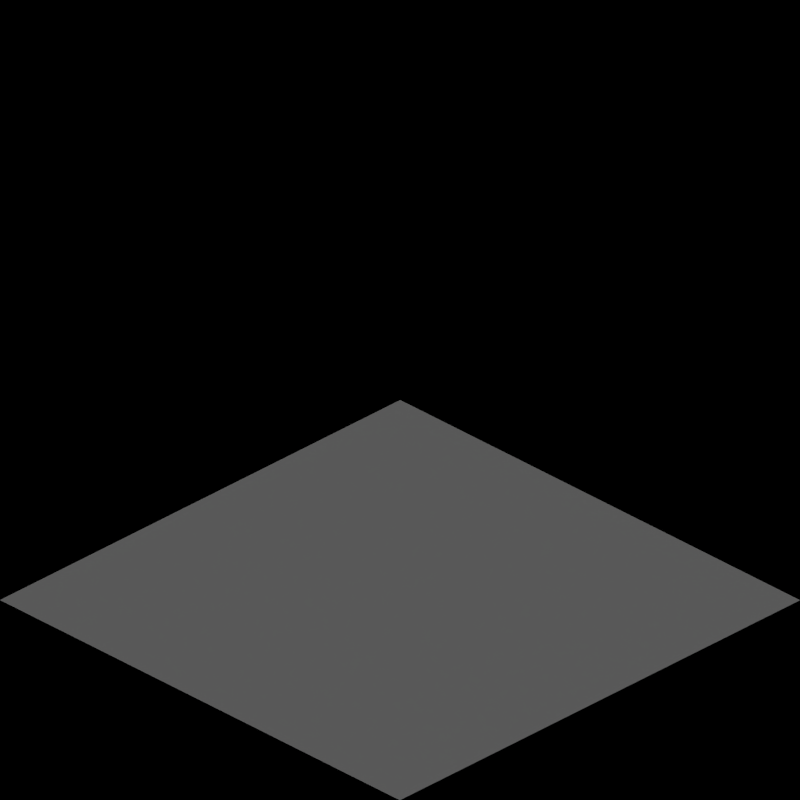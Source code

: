 # Source: terrain_concretetoyland.blend  (saved by Blender 2.63.0; exported with 4.5.12 LTS)
import bpy
from mathutils import Matrix  # noqa: F401  (used for matrix-valued properties, if any)

bpy.ops.wm.read_factory_settings(use_empty=True)
scene = bpy.context.scene
scene.name = 'Scene'

# ---- collections
col_collection_1 = bpy.data.collections.new('Collection 1'); scene.collection.children.link(col_collection_1)

# ---- materials (node trees are filled in below, after node groups)
mat_concrete_toylandpaving = bpy.data.materials.new('Concrete_ToylandPaving')

# ---- material node trees

# ---- world
world_world = bpy.data.worlds.new('World'); scene.world = world_world
world_world.color = (0.0, 0.0, 0.0)
world_world.use_sun_shadow = False
world_world.sun_shadow_jitter_overblur = 0.0
world_world.cycles.sampling_method = 'MANUAL'
world_world.cycles.sample_map_resolution = 256
world_world.light_settings.ao_factor = 0.5

# ---- cameras
cam_camera = bpy.data.cameras.new('Camera')
cam_camera.type = 'ORTHO'
cam_camera.clip_end = 100.0
cam_camera.lens = 35.0
cam_camera.sensor_width = 32.0
cam_camera.sensor_height = 18.0
cam_camera.ortho_scale = 2.828
cam_camera.dof.focus_distance = 0.0
cam_camera.dof.aperture_fstop = 128.0

# ---- lights
light_lamp = bpy.data.lights.new('Lamp', 'SUN')
light_lamp.transmission_factor = 0.0
light_lamp.cutoff_distance = 30.0
light_lamp.angle = 1.571
light_lamp.energy = 1.0
light_lamp.shadow_buffer_clip_start = 1.001
light_lamp.shadow_soft_size = 1.0
light_lamp.shadow_cascade_max_distance = 1000.0
light_lamp.cycles.use_multiple_importance_sampling = False

# ---- meshes
me_plane = bpy.data.meshes.new('Plane')
me_plane.from_pydata([(-24.0, -1.0, 0.5), (-26.0, -1.0, 1.0), (-24.0, 1.0, 0.0), (-26.0, 1.0, 0.5), (-21.0, -1.0, 0.5), (-21.0, 1.0, 0.5), (-19.0, -1.0, 0.5), (-19.0, 1.0, 0.0), (-16.0, -1.0, 0.5), (-16.0, 1.0, 0.0), (-14.0, -1.0, 0.0), (-14.0, 1.0, 0.5), (-9.0, -1.0, 0.0), (-11.0, -1.0, 0.5), (-9.0, 1.0, 0.0), (-11.0, 1.0, 0.5), (-6.0, -1.0, 0.5), (-6.0, 1.0, 0.0), (-4.0, -1.0, 0.0), (-4.0, 1.0, 0.0), (1.0, -1.0, 0.0), (-1.0, -1.0, 0.0), (1.0, 1.0, 0.0), (-1.0, 1.0, 0.0)], [], [(2, 0, 1, 3), (6, 7, 5), (4, 6, 5), (10, 11, 9), (8, 10, 9), (14, 12, 13, 15), (18, 17, 19), (16, 17, 18), (22, 23, 21, 20)])
_uv = me_plane.uv_layers.new(name='UVMap')
_uv.uv.foreach_set('vector', [0.9428, 1.0, 0.9428, 0.05556, 0.0, 0.0, 0.0, 0.9444, 0.9706, 0.0003346, 0.9996, 1.0, 0.0, 0.9702, 0.0003352, 0.0, 0.9706, 0.0003346, 0.0, 0.9702, 0.9444, 1.39e-06, 1.0, 0.9428, 0.05555, 0.9428, 0.0, 0.0, 0.9444, 1.39e-06, 0.05555, 0.9428, 1.0, 0.9701, 1.0, 0.0, 9.252e-07, 1.156e-07, 0.0, 0.9701, 1.0, 0.02944, 0.02944, 1.0, 1.0, 1.0, 0.0, 0.0, 0.02944, 1.0, 1.0, 0.02944, 1.0, 1.0, 0.0, 1.0, 0.0, 0.0, 1.0, 0.0])
me_plane.materials.append(mat_concrete_toylandpaving)
me_plane.use_remesh_preserve_volume = False
me_plane.use_remesh_preserve_attributes = False
me_plane.use_mirror_vertex_groups = False
me_plane.update()

# ---- objects
ob_rotationcontrol = bpy.data.objects.new('RotationControl', None)
ob_cameratarget = bpy.data.objects.new('CameraTarget', None)
ob_camera = bpy.data.objects.new('Camera', cam_camera)
ob_lamp = bpy.data.objects.new('Lamp', light_lamp)
ob_plane = bpy.data.objects.new('Plane', me_plane)

# ---- transforms, parenting, visibility, modifiers, constraints
ob_rotationcontrol.location = (0.0, 0.0, 0.0)
ob_rotationcontrol.rotation_euler = (0.0, 0.0, 3.142)
ob_rotationcontrol.empty_image_offset = (0.0, 0.0)
ob_rotationcontrol.lineart.crease_threshold = 0.0
ob_cameratarget.parent = ob_rotationcontrol
ob_cameratarget.location = (0.0, 0.0, 0.817)
ob_cameratarget.empty_image_offset = (0.0, 0.0)
ob_cameratarget.lineart.crease_threshold = 0.0
ob_camera.parent = ob_cameratarget
ob_camera.location = (1.0, 1.0, 0.817)
ob_camera.rotation_euler = (1.109, 0.01082, 0.8149)
ob_camera.lock_rotations_4d = False
ob_camera.empty_display_type = 'ARROWS'
ob_camera.color = (0.0, 0.0, 0.0, 0.0)
ob_camera.display_type = 'WIRE'
ob_camera.lineart.crease_threshold = 0.0
_c = ob_camera.constraints.new('TRACK_TO'); _c.name = 'TrackTo'
_c.target = ob_cameratarget
ob_lamp.parent = ob_rotationcontrol
ob_lamp.location = (-1.0, 2.0, 0.8)
ob_lamp.lock_rotations_4d = False
ob_lamp.empty_display_type = 'ARROWS'
ob_lamp.color = (0.0, 0.0, 0.0, 0.0)
ob_lamp.lineart.crease_threshold = 0.0
_c = ob_lamp.constraints.new('TRACK_TO'); _c.name = 'TrackTo'
_c.target = ob_rotationcontrol
ob_plane.location = (0.0, 0.0, 0.0)
ob_plane.lineart.crease_threshold = 0.0

# ---- collection membership
col_collection_1.objects.link(ob_rotationcontrol)
col_collection_1.objects.link(ob_cameratarget)
col_collection_1.objects.link(ob_camera)
col_collection_1.objects.link(ob_lamp)
col_collection_1.objects.link(ob_plane)

# ---- scene / render settings (as saved in the file)
scene.camera = ob_camera
scene.frame_start = 1; scene.frame_end = 24; scene.frame_set(3)
scene.render.engine = 'BLENDER_EEVEE_NEXT'
scene.render.image_settings.compression = 90
scene.render.resolution_x = 256
scene.render.resolution_y = 256
scene.render.dither_intensity = 0.0
scene.render.bake_margin = 2
scene.render.bake_bias = 0.0
scene.cycles.use_denoising = False
scene.cycles.samples = 10
scene.cycles.sampling_pattern = 'TABULATED_SOBOL'
scene.cycles.light_sampling_threshold = 0.0
scene.cycles.use_adaptive_sampling = False
scene.cycles.use_light_tree = False
scene.cycles.blur_glossy = 0.0
scene.cycles.volume_bounces = 1
scene.cycles.pixel_filter_type = 'GAUSSIAN'
scene.cycles.sample_clamp_indirect = 0.0
scene.view_settings.view_transform = 'Standard'
bpy.context.view_layer.update()
